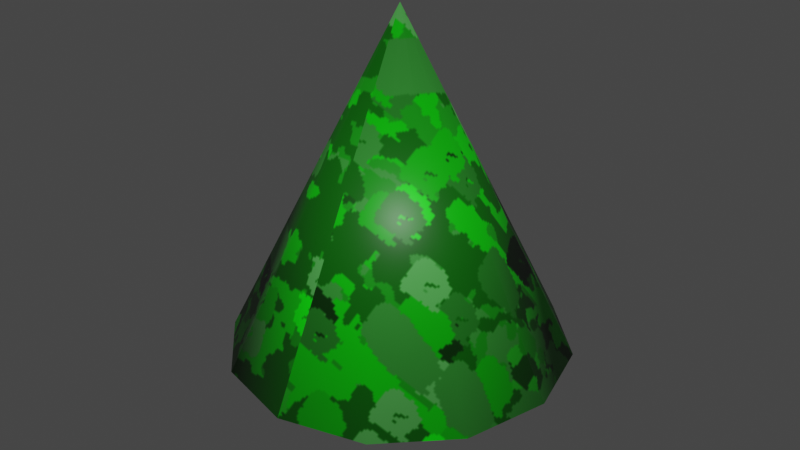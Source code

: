 # Source: tree_1.blend  (saved by Blender 3.1.7; exported with 4.5.12 LTS)
import bpy
from mathutils import Matrix  # noqa: F401  (used for matrix-valued properties, if any)

bpy.ops.wm.read_factory_settings(use_empty=True)
scene = bpy.context.scene
scene.name = 'Scene'

# ---- collections
col_collection = bpy.data.collections.new('Collection'); scene.collection.children.link(col_collection)

# ---- images (referenced by path relative to the original .blend; pixels are not part of the script)
import os
ASSET_DIR = os.environ.get("B2B_ASSET_DIR", "")  # directory of the original .blend (textures are referenced by path, not embedded)
HERE = os.path.dirname(os.path.abspath(__file__))  # packed textures are extracted next to this script under _unpacked/

def load_image(name, relpath, width, height, colorspace="sRGB"):
    """Load a texture the original file referenced (path relative to the .blend, or extracted next to this script)."""
    p = next((c for c in (os.path.join(HERE, relpath), os.path.join(ASSET_DIR, relpath)) if relpath and os.path.exists(c)), "")
    if p:
        img = bpy.data.images.load(p, check_existing=True)
        img.name = name
    else:  # same state as the original file: an image datablock whose file is absent (Cycles renders it pink)
        img = bpy.data.images.new(name, width, height)
        img.source = "FILE"
        img.filepath = "//" + (relpath or name)
    img.colorspace_settings.name = colorspace
    return img
img_tree_trunk_texture_photoshop_png = load_image('tree trunk texture photoshop.png', '_unpacked/tree_trunk_texture_photoshop.6ac285ab.png', 552, 541, 'sRGB')
img_tree_leafs_lod_3_png = load_image('tree leafs lod 3.png', '_unpacked/tree_leafs_lod_3.0f26d55b.png', 397, 372, 'sRGB')

# ---- materials (node trees are filled in below, after node groups)
mat_treetrunk_001 = bpy.data.materials.new('treetrunk.001')
mat_treetrunk_001.use_transparent_shadow = False
mat_material_001 = bpy.data.materials.new('Material.001')
mat_material_001.use_transparent_shadow = False

# ---- material node trees
mat_treetrunk_001.use_nodes = True; mat_treetrunk_001.node_tree.nodes.clear()
_N = mat_treetrunk_001.node_tree.nodes; _L = mat_treetrunk_001.node_tree.links
n0 = _N.new('ShaderNodeBsdfPrincipled'); n0.name = 'Principled BSDF'; n0.location = (10, 300)
n0.distribution = 'GGX'
n0.subsurface_method = 'BURLEY'
n0.inputs[3].default_value = 1.45
n0.inputs[27].default_value = (0.0, 0.0, 0.0, 1.0)
n0.inputs[28].default_value = 1.0
n1 = _N.new('ShaderNodeOutputMaterial'); n1.name = 'Material Output'; n1.location = (300, 300)
n2 = _N.new('ShaderNodeTexImage'); n2.name = 'Image Texture'; n2.location = (-407, 149)
n2.image = img_tree_trunk_texture_photoshop_png
_L.new(n0.outputs[0], n1.inputs[0])
_L.new(n2.outputs[0], n0.inputs[0])
n1.is_active_output = True
mat_material_001.use_nodes = True; mat_material_001.node_tree.nodes.clear()
_N = mat_material_001.node_tree.nodes; _L = mat_material_001.node_tree.links
n0 = _N.new('ShaderNodeBsdfPrincipled'); n0.name = 'Principled BSDF'; n0.location = (10, 300)
n0.distribution = 'GGX'
n0.subsurface_method = 'BURLEY'
n0.inputs[3].default_value = 1.45
n0.inputs[27].default_value = (0.0, 0.0, 0.0, 1.0)
n0.inputs[28].default_value = 1.0
n1 = _N.new('ShaderNodeOutputMaterial'); n1.name = 'Material Output'; n1.location = (300, 300)
n2 = _N.new('ShaderNodeTexImage'); n2.name = 'Image Texture'; n2.location = (-280, 275)
n2.image = img_tree_leafs_lod_3_png
_L.new(n0.outputs[0], n1.inputs[0])
_L.new(n2.outputs[0], n0.inputs[0])
n1.is_active_output = True

# ---- world
world_world = bpy.data.worlds.new('World'); scene.world = world_world
world_world.use_nodes = True; world_world.node_tree.nodes.clear()
_N = world_world.node_tree.nodes; _L = world_world.node_tree.links
n0 = _N.new('ShaderNodeOutputWorld'); n0.name = 'World Output'; n0.location = (300, 300)
n1 = _N.new('ShaderNodeBackground'); n1.name = 'Background'; n1.location = (10, 300)
n1.inputs[0].default_value = (0.05088, 0.05088, 0.05088, 1.0)
_L.new(n1.outputs[0], n0.inputs[0])
n0.is_active_output = True
world_world.color = (0.05088, 0.05088, 0.05088)
world_world.use_sun_shadow = False
world_world.sun_shadow_jitter_overblur = 0.0

# ---- meshes
me_cylinder = bpy.data.meshes.new('Cylinder')
me_cylinder.from_pydata([(0.0, 1.0, -1.0), (0.0, 1.0, 1.0), (0.5878, 0.809, -1.0), (0.5878, 0.809, 1.0), (0.9511, 0.309, -1.0), (0.9511, 0.309, 1.0), (0.9511, -0.309, -1.0), (0.9511, -0.309, 1.0), (0.5878, -0.809, -1.0), (0.5878, -0.809, 1.0), (-8.742e-08, -1.0, -1.0), (-8.742e-08, -1.0, 1.0), (-0.5878, -0.809, -1.0), (-0.5878, -0.809, 1.0), (-0.9511, -0.309, -1.0), (-0.9511, -0.309, 1.0), (-0.9511, 0.309, -1.0), (-0.9511, 0.309, 1.0), (-0.5878, 0.809, -1.0), (-0.5878, 0.809, 1.0), (0.1796, 3.561, 0.848), (1.96, 3.084, 0.848), (3.264, 1.781, 0.848), (3.741, -7.481e-07, 0.848), (3.264, -1.781, 0.848), (1.96, -3.084, 0.848), (0.1796, -3.561, 0.848), (-1.601, -3.084, 0.848), (-2.905, -1.781, 0.848), (-3.382, -5.5e-07, 0.848), (-2.905, 1.781, 0.848), (-1.601, 3.084, 0.848), (0.1796, -5.924e-07, 7.971)], [], [(0, 1, 3, 2), (2, 3, 5, 4), (4, 5, 7, 6), (6, 7, 9, 8), (8, 9, 11, 10), (10, 11, 13, 12), (12, 13, 15, 14), (14, 15, 17, 16), (3, 1, 19, 17, 15, 13, 11, 9, 7, 5), (16, 17, 19, 18), (18, 19, 1, 0), (0, 2, 4, 6, 8, 10, 12, 14, 16, 18), (20, 32, 21), (21, 32, 22), (22, 32, 23), (23, 32, 24), (24, 32, 25), (25, 32, 26), (26, 32, 27), (27, 32, 28), (28, 32, 29), (29, 32, 30), (20, 21, 22, 23, 24, 25, 26, 27, 28, 29, 30, 31), (30, 32, 31), (31, 32, 20)])
me_cylinder.polygons.foreach_set('use_smooth', [True] * 25)
me_cylinder.polygons.foreach_set('material_index', [0, 0, 0, 0, 0, 0, 0, 0, 0, 0, 0, 0, 1, 1, 1, 1, 1, 1, 1, 1, 1, 1, 1, 1, 1])
_uv = me_cylinder.uv_layers.new(name='UVMap')
_uv.uv.foreach_set('vector', [0.3236, 0.5, 0.0001201, 0.5, 0.00012, 0.4, 0.3236, 0.4, 0.3236, 0.4, 0.00012, 0.4, 0.0001201, 0.3, 0.3236, 0.3, 0.3236, 0.3, 0.0001201, 0.3, 0.00012, 0.2001, 0.3236, 0.2001, 0.3236, 0.2001, 0.00012, 0.2001, 0.00012, 0.1001, 0.3236, 0.1001, 0.3236, 0.1001, 0.00012, 0.1001, 0.00012, 0.0001201, 0.3236, 0.00012, 0.3236, 0.9999, 0.00012, 0.9999, 0.00012, 0.8999, 0.3236, 0.8999, 0.3236, 0.8999, 0.00012, 0.8999, 0.00012, 0.7999, 0.3236, 0.7999, 0.3236, 0.7999, 0.00012, 0.7999, 0.00012, 0.7, 0.3236, 0.7, 0.5728, 0.2928, 0.4777, 0.3236, 0.3827, 0.2928, 0.3239, 0.2119, 0.3239, 0.1119, 0.3827, 0.03101, 0.4777, 0.00012, 0.5728, 0.03101, 0.6316, 0.1119, 0.6316, 0.2119, 0.3236, 0.7, 0.00012, 0.7, 0.00012, 0.6, 0.3236, 0.6, 0.3236, 0.6, 0.00012, 0.6, 0.0001201, 0.5, 0.3236, 0.5, 0.5728, 0.3548, 0.6316, 0.4357, 0.6316, 0.5356, 0.5728, 0.6165, 0.4777, 0.6474, 0.3827, 0.6165, 0.3239, 0.5356, 0.3239, 0.4357, 0.3827, 0.3548, 0.4777, 0.3239, 0.007604, 0.4246, 0.5156, 0.5163, 0.0001164, 0.5438, 0.0001164, 0.5438, 0.5156, 0.5163, 0.02025, 0.6616, 0.02025, 0.6616, 0.5156, 0.5163, 0.06693, 0.7716, 0.06693, 0.7716, 0.5156, 0.5163, 0.1377, 0.8679, 0.1377, 0.8679, 0.5156, 0.5163, 0.2286, 0.9454, 0.2286, 0.9454, 0.5156, 0.5163, 0.335, 0.9999, 0.5156, 0.0001164, 0.5156, 0.5163, 0.3969, 0.01395, 0.3969, 0.01395, 0.5156, 0.5163, 0.2846, 0.0547, 0.2846, 0.0547, 0.5156, 0.5163, 0.1846, 0.1202, 0.1846, 0.1202, 0.5156, 0.5163, 0.1024, 0.2069, 0.5158, 0.1634, 0.5756, 0.05986, 0.679, 0.0001164, 0.7985, 0.0001165, 0.902, 0.05986, 0.9618, 0.1634, 0.9618, 0.2828, 0.902, 0.3863, 0.7985, 0.4461, 0.679, 0.4461, 0.5756, 0.3863, 0.5158, 0.2828, 0.1024, 0.2069, 0.5156, 0.5163, 0.04231, 0.3102, 0.04231, 0.3102, 0.5156, 0.5163, 0.007604, 0.4246])
me_cylinder.materials.append(mat_treetrunk_001)
me_cylinder.materials.append(mat_material_001)
me_cylinder.use_remesh_fix_poles = True
me_cylinder.use_remesh_preserve_attributes = False
me_cylinder.update()

# ---- objects
ob_cylinder = bpy.data.objects.new('Cylinder', me_cylinder)

# ---- transforms, parenting, visibility, modifiers, constraints
ob_cylinder.location = (0.0, 0.0, 0.0)

# ---- collection membership
col_collection.objects.link(ob_cylinder)

# ---- scene / render settings (as saved in the file)
scene.frame_start = 1; scene.frame_end = 250; scene.frame_set(1)
scene.render.engine = 'BLENDER_EEVEE_NEXT'
scene.cycles.use_denoising = False
scene.cycles.samples = 128
scene.cycles.sampling_pattern = 'TABULATED_SOBOL'
scene.cycles.use_adaptive_sampling = False
scene.cycles.use_light_tree = False
scene.view_settings.view_transform = 'Filmic'
bpy.context.view_layer.update()

# ---- added for rendering (the .blend has no active camera and no usable light): camera, sun
cam_auto = bpy.data.cameras.new('AutoCamera')
cam_auto.lens = 50.0
cam_auto.sensor_width = 36.0
cam_auto.clip_end = 1000.0
ob_auto_camera = bpy.data.objects.new('AutoCamera', cam_auto)
scene.collection.objects.link(ob_auto_camera)
ob_auto_camera.location = (12.6595, -14.9758, 13.4692)
ob_auto_camera.rotation_euler = (1.09748, -7.21219e-08, 0.694738)
scene.camera = ob_auto_camera
light_auto_sun = bpy.data.lights.new('AutoSun', 'SUN')
light_auto_sun.energy = 3.0
light_auto_sun.angle = 0.0523599
ob_auto_sun = bpy.data.objects.new('AutoSun', light_auto_sun)
scene.collection.objects.link(ob_auto_sun)
ob_auto_sun.rotation_euler = (0.872665, 0.174533, 0.523599)
bpy.context.view_layer.update()
